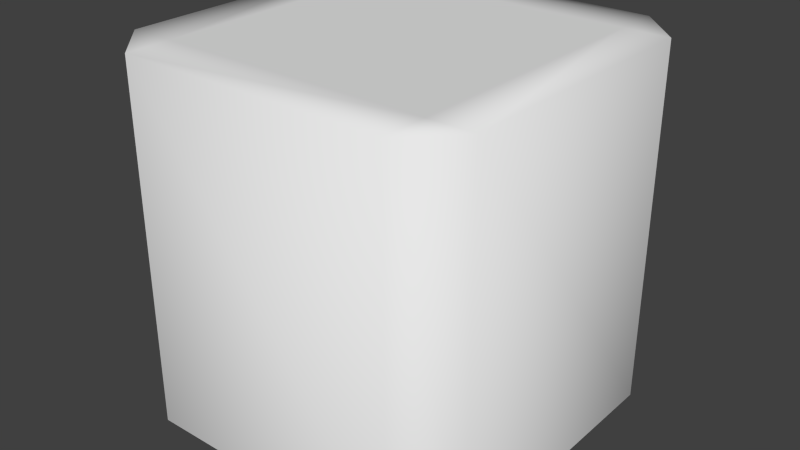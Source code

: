 # Source: Bomb.blend  (saved by Blender 2.72.0; exported with 4.5.12 LTS)
import bpy
from mathutils import Matrix  # noqa: F401  (used for matrix-valued properties, if any)

bpy.ops.wm.read_factory_settings(use_empty=True)
scene = bpy.context.scene
scene.name = 'Scene'

# ---- collections
col_collection_1 = bpy.data.collections.new('Collection 1'); scene.collection.children.link(col_collection_1)

# ---- materials (node trees are filled in below, after node groups)
mat_bomb = bpy.data.materials.new('Bomb')
mat_bomb.alpha_threshold = 0.0
mat_bomb.use_transparent_shadow = False
mat_bomb.roughness = 0.5
mat_bomb.line_color = (0.0, 0.0, 0.0, 1.0)

# ---- material node trees

# ---- world
world_world = bpy.data.worlds.new('World'); scene.world = world_world
world_world.color = (0.05088, 0.05088, 0.05088)
world_world.use_sun_shadow = False
world_world.sun_shadow_jitter_overblur = 0.0
world_world.cycles.sampling_method = 'MANUAL'
world_world.cycles.sample_map_resolution = 256

# ---- meshes
me_cube = bpy.data.meshes.new('Cube')
me_cube.from_pydata([(-0.375, -0.5, 0.5), (-0.5, -0.5, 0.375), (-0.5, -0.5, -0.375), (-0.375, -0.5, -0.5), (0.375, -0.5, -0.5), (0.5, -0.5, -0.375), (0.5, -0.5, 0.375), (0.375, -0.5, 0.5), (-0.5, 0.5, 0.375), (-0.375, 0.5, 0.5), (-0.375, 0.5, 0.375), (-0.375, 0.5, -0.375), (-0.375, 0.5, -0.5), (-0.5, 0.5, -0.375), (0.375, 0.5, -0.375), (0.5, 0.5, -0.375), (0.375, 0.5, -0.5), (0.375, 0.5, 0.5), (0.5, 0.5, 0.375), (0.375, 0.5, 0.375)], [], [(9, 0, 7, 17), (3, 12, 16, 4), (5, 15, 18, 6), (10, 19, 14, 11), (1, 8, 13, 2), (8, 9, 10), (11, 12, 13), (14, 15, 16), (17, 18, 19), (0, 9, 8, 1), (2, 13, 12, 3), (4, 16, 15, 5), (6, 18, 17, 7), (10, 11, 13, 8), (9, 17, 19, 10), (11, 14, 16, 12), (14, 19, 18, 15)])
me_cube.polygons.foreach_set('use_smooth', [True] * 17)
_uv = me_cube.uv_layers.new(name='UVMap')
_uv.uv.foreach_set('vector', [0.9602, 0.2321, 0.8715, 0.2321, 0.8715, 0.1198, 0.9602, 0.1198, 0.0543, 0.8179, 0.1561, 0.8179, 0.1561, 0.9469, 0.0543, 0.9469, 0.8582, 0.943, 0.8582, 0.8057, 0.9411, 0.8057, 0.9411, 0.943, 1.0, 0.0, 1.0, 1.0, 0.0, 0.9991, 0.0, 0.0, 0.993, 0.5756, 0.9505, 0.5756, 0.9505, 0.5218, 0.993, 0.5218, 0.771, -0.004724, 0.9979, 0.09192, 1.0, 0.0, 0.0, 0.0, -0.002225, 0.09192, 0.2289, -0.004724, 0.0, 1.0, 0.2247, 0.9903, -0.002225, 0.8766, 0.9979, 0.8766, 0.7667, 0.9903, 1.0, 1.0, 0.993, 0.5846, 0.9505, 0.5846, 0.9505, 0.5756, 0.993, 0.5756, 0.993, 0.5218, 0.9505, 0.5218, 0.9505, 0.5128, 0.993, 0.5128, 0.0543, 0.9469, 0.1561, 0.9469, 0.1561, 0.9683, 0.0543, 0.9683, 0.8715, 0.1011, 0.9602, 0.1011, 0.9602, 0.1198, 0.8715, 0.1198, 1.0, 0.0, 0.0, 0.0, 0.2289, -0.004724, 0.771, -0.004724, 0.9979, 0.09192, 0.9979, 0.8766, 1.0, 1.0, 1.0, 0.0, 0.0, 0.0, 0.0, 1.0, -0.002225, 0.8766, -0.002225, 0.09192, 0.0, 1.0, 1.0, 1.0, 0.7667, 0.9903, 0.2247, 0.9903])
me_cube.materials.append(mat_bomb)
me_cube.use_remesh_preserve_volume = False
me_cube.use_remesh_preserve_attributes = False
me_cube.use_mirror_vertex_groups = False
me_cube.update()

# ---- objects
ob_bomb = bpy.data.objects.new('Bomb', me_cube)

# ---- transforms, parenting, visibility, modifiers, constraints
ob_bomb.location = (0.0, 0.0, 0.0)
ob_bomb.rotation_euler = (1.571, -0.0, -3.142)
ob_bomb.lock_rotations_4d = False
ob_bomb.empty_display_type = 'ARROWS'
ob_bomb.lineart.crease_threshold = 0.0

# ---- collection membership
col_collection_1.objects.link(ob_bomb)

# ---- scene / render settings (as saved in the file)
scene.frame_start = 1; scene.frame_end = 250; scene.frame_set(109)
scene.render.engine = 'BLENDER_EEVEE_NEXT'
scene.render.resolution_percentage = 50
scene.render.dither_intensity = 0.0
scene.cycles.use_denoising = False
scene.cycles.samples = 10
scene.cycles.sampling_pattern = 'TABULATED_SOBOL'
scene.cycles.light_sampling_threshold = 0.0
scene.cycles.use_adaptive_sampling = False
scene.cycles.use_light_tree = False
scene.cycles.blur_glossy = 0.0
scene.cycles.pixel_filter_type = 'GAUSSIAN'
scene.cycles.sample_clamp_indirect = 0.0
scene.view_settings.view_transform = 'Standard'
bpy.context.view_layer.update()

# ---- added for rendering (the .blend has no active camera and no usable light): camera, sun
cam_auto = bpy.data.cameras.new('AutoCamera')
cam_auto.lens = 50.0
cam_auto.sensor_width = 36.0
cam_auto.clip_end = 1000.0
ob_auto_camera = bpy.data.objects.new('AutoCamera', cam_auto)
scene.collection.objects.link(ob_auto_camera)
ob_auto_camera.location = (1.60256, -1.92308, 1.28205)
ob_auto_camera.rotation_euler = (1.09748, -7.21219e-08, 0.694738)
scene.camera = ob_auto_camera
light_auto_sun = bpy.data.lights.new('AutoSun', 'SUN')
light_auto_sun.energy = 3.0
light_auto_sun.angle = 0.0523599
ob_auto_sun = bpy.data.objects.new('AutoSun', light_auto_sun)
scene.collection.objects.link(ob_auto_sun)
ob_auto_sun.rotation_euler = (0.872665, 0.174533, 0.523599)
bpy.context.view_layer.update()
